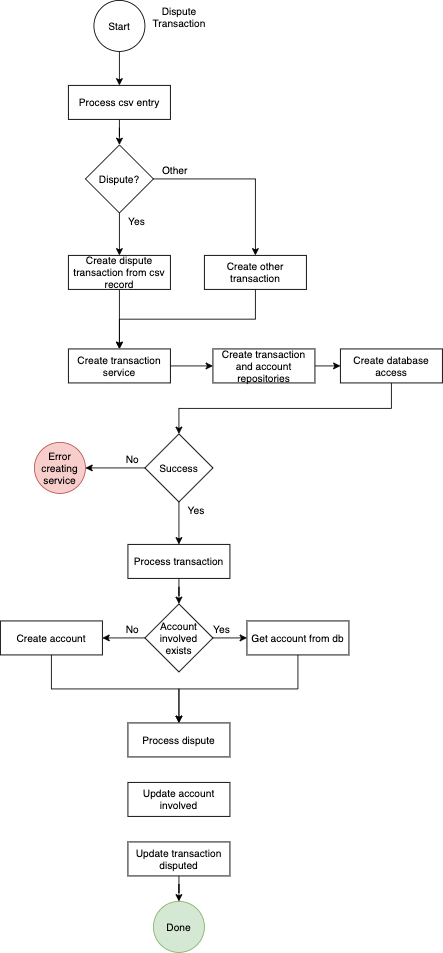

The diagram above was exported from draw.io. Its source (the exported page's mxGraphModel, read from the mxfile embedded in the PNG):
<mxGraphModel dx="1186" dy="610" grid="1" gridSize="10" guides="1" tooltips="1" connect="1" arrows="1" fold="1" page="1" pageScale="1" pageWidth="850" pageHeight="1100" math="0" shadow="0">
  <root>
    <mxCell id="0" />
    <mxCell id="1" parent="0" />
    <mxCell id="oDqSd_sNxpy3irXuBBm0-3" style="edgeStyle=orthogonalEdgeStyle;rounded=0;orthogonalLoop=1;jettySize=auto;html=1;exitX=0.5;exitY=1;exitDx=0;exitDy=0;" edge="1" parent="1" source="oDqSd_sNxpy3irXuBBm0-1">
      <mxGeometry relative="1" as="geometry">
        <mxPoint x="400" y="130" as="targetPoint" />
      </mxGeometry>
    </mxCell>
    <mxCell id="oDqSd_sNxpy3irXuBBm0-1" value="Start" style="ellipse;whiteSpace=wrap;html=1;" vertex="1" parent="1">
      <mxGeometry x="370" y="30" width="60" height="60" as="geometry" />
    </mxCell>
    <mxCell id="oDqSd_sNxpy3irXuBBm0-2" value="Dispute&lt;br&gt;Transaction" style="text;html=1;align=center;verticalAlign=middle;resizable=0;points=[];autosize=1;strokeColor=none;" vertex="1" parent="1">
      <mxGeometry x="430" y="35" width="80" height="30" as="geometry" />
    </mxCell>
    <mxCell id="oDqSd_sNxpy3irXuBBm0-8" style="edgeStyle=orthogonalEdgeStyle;rounded=0;orthogonalLoop=1;jettySize=auto;html=1;exitX=0.5;exitY=1;exitDx=0;exitDy=0;" edge="1" parent="1" source="oDqSd_sNxpy3irXuBBm0-4" target="oDqSd_sNxpy3irXuBBm0-7">
      <mxGeometry relative="1" as="geometry" />
    </mxCell>
    <mxCell id="oDqSd_sNxpy3irXuBBm0-4" value="Process csv entry" style="rounded=0;whiteSpace=wrap;html=1;" vertex="1" parent="1">
      <mxGeometry x="340" y="130" width="120" height="40" as="geometry" />
    </mxCell>
    <mxCell id="oDqSd_sNxpy3irXuBBm0-6" style="edgeStyle=orthogonalEdgeStyle;rounded=0;orthogonalLoop=1;jettySize=auto;html=1;exitX=0.5;exitY=1;exitDx=0;exitDy=0;" edge="1" parent="1" source="oDqSd_sNxpy3irXuBBm0-4" target="oDqSd_sNxpy3irXuBBm0-4">
      <mxGeometry relative="1" as="geometry" />
    </mxCell>
    <mxCell id="oDqSd_sNxpy3irXuBBm0-9" style="edgeStyle=orthogonalEdgeStyle;rounded=0;orthogonalLoop=1;jettySize=auto;html=1;exitX=0.5;exitY=1;exitDx=0;exitDy=0;" edge="1" parent="1" source="oDqSd_sNxpy3irXuBBm0-7">
      <mxGeometry relative="1" as="geometry">
        <mxPoint x="400" y="330" as="targetPoint" />
      </mxGeometry>
    </mxCell>
    <mxCell id="oDqSd_sNxpy3irXuBBm0-13" style="edgeStyle=orthogonalEdgeStyle;rounded=0;orthogonalLoop=1;jettySize=auto;html=1;exitX=1;exitY=0.5;exitDx=0;exitDy=0;entryX=0.5;entryY=0;entryDx=0;entryDy=0;" edge="1" parent="1" source="oDqSd_sNxpy3irXuBBm0-7" target="oDqSd_sNxpy3irXuBBm0-15">
      <mxGeometry relative="1" as="geometry">
        <mxPoint x="530" y="300" as="targetPoint" />
      </mxGeometry>
    </mxCell>
    <mxCell id="oDqSd_sNxpy3irXuBBm0-7" value="Dispute?" style="rhombus;whiteSpace=wrap;html=1;" vertex="1" parent="1">
      <mxGeometry x="360" y="200" width="80" height="80" as="geometry" />
    </mxCell>
    <mxCell id="oDqSd_sNxpy3irXuBBm0-10" value="Yes" style="text;html=1;align=center;verticalAlign=middle;resizable=0;points=[];autosize=1;strokeColor=none;" vertex="1" parent="1">
      <mxGeometry x="400" y="280" width="40" height="20" as="geometry" />
    </mxCell>
    <mxCell id="oDqSd_sNxpy3irXuBBm0-18" style="edgeStyle=orthogonalEdgeStyle;rounded=0;orthogonalLoop=1;jettySize=auto;html=1;exitX=0.5;exitY=1;exitDx=0;exitDy=0;" edge="1" parent="1" source="oDqSd_sNxpy3irXuBBm0-12">
      <mxGeometry relative="1" as="geometry">
        <mxPoint x="400" y="440" as="targetPoint" />
      </mxGeometry>
    </mxCell>
    <mxCell id="oDqSd_sNxpy3irXuBBm0-12" value="Create dispute transaction from csv record" style="rounded=0;whiteSpace=wrap;html=1;" vertex="1" parent="1">
      <mxGeometry x="340" y="330" width="120" height="40" as="geometry" />
    </mxCell>
    <mxCell id="oDqSd_sNxpy3irXuBBm0-14" value="Other" style="text;html=1;align=center;verticalAlign=middle;resizable=0;points=[];autosize=1;strokeColor=none;" vertex="1" parent="1">
      <mxGeometry x="440" y="220" width="50" height="20" as="geometry" />
    </mxCell>
    <mxCell id="oDqSd_sNxpy3irXuBBm0-17" style="edgeStyle=orthogonalEdgeStyle;rounded=0;orthogonalLoop=1;jettySize=auto;html=1;exitX=0.5;exitY=1;exitDx=0;exitDy=0;" edge="1" parent="1" source="oDqSd_sNxpy3irXuBBm0-15">
      <mxGeometry relative="1" as="geometry">
        <mxPoint x="400" y="440" as="targetPoint" />
      </mxGeometry>
    </mxCell>
    <mxCell id="oDqSd_sNxpy3irXuBBm0-15" value="Create other transaction" style="rounded=0;whiteSpace=wrap;html=1;" vertex="1" parent="1">
      <mxGeometry x="500" y="330" width="120" height="40" as="geometry" />
    </mxCell>
    <mxCell id="oDqSd_sNxpy3irXuBBm0-21" style="edgeStyle=orthogonalEdgeStyle;rounded=0;orthogonalLoop=1;jettySize=auto;html=1;exitX=1;exitY=0.5;exitDx=0;exitDy=0;" edge="1" parent="1" source="oDqSd_sNxpy3irXuBBm0-19" target="oDqSd_sNxpy3irXuBBm0-20">
      <mxGeometry relative="1" as="geometry" />
    </mxCell>
    <mxCell id="oDqSd_sNxpy3irXuBBm0-19" value="Create transaction service" style="rounded=0;whiteSpace=wrap;html=1;" vertex="1" parent="1">
      <mxGeometry x="340" y="440" width="120" height="40" as="geometry" />
    </mxCell>
    <mxCell id="oDqSd_sNxpy3irXuBBm0-23" style="edgeStyle=orthogonalEdgeStyle;rounded=0;orthogonalLoop=1;jettySize=auto;html=1;exitX=1;exitY=0.5;exitDx=0;exitDy=0;entryX=0;entryY=0.5;entryDx=0;entryDy=0;" edge="1" parent="1" source="oDqSd_sNxpy3irXuBBm0-20" target="oDqSd_sNxpy3irXuBBm0-22">
      <mxGeometry relative="1" as="geometry" />
    </mxCell>
    <mxCell id="oDqSd_sNxpy3irXuBBm0-20" value="Create transaction and account repositories" style="rounded=0;whiteSpace=wrap;html=1;" vertex="1" parent="1">
      <mxGeometry x="510" y="440" width="120" height="40" as="geometry" />
    </mxCell>
    <mxCell id="oDqSd_sNxpy3irXuBBm0-25" style="edgeStyle=orthogonalEdgeStyle;rounded=0;orthogonalLoop=1;jettySize=auto;html=1;exitX=0.5;exitY=1;exitDx=0;exitDy=0;" edge="1" parent="1" source="oDqSd_sNxpy3irXuBBm0-22">
      <mxGeometry relative="1" as="geometry">
        <mxPoint x="470" y="540" as="targetPoint" />
      </mxGeometry>
    </mxCell>
    <mxCell id="oDqSd_sNxpy3irXuBBm0-22" value="Create database access" style="rounded=0;whiteSpace=wrap;html=1;" vertex="1" parent="1">
      <mxGeometry x="660" y="440" width="120" height="40" as="geometry" />
    </mxCell>
    <mxCell id="oDqSd_sNxpy3irXuBBm0-27" style="edgeStyle=orthogonalEdgeStyle;rounded=0;orthogonalLoop=1;jettySize=auto;html=1;exitX=0;exitY=0.5;exitDx=0;exitDy=0;" edge="1" parent="1" source="oDqSd_sNxpy3irXuBBm0-26">
      <mxGeometry relative="1" as="geometry">
        <mxPoint x="360" y="580" as="targetPoint" />
      </mxGeometry>
    </mxCell>
    <mxCell id="oDqSd_sNxpy3irXuBBm0-30" style="edgeStyle=orthogonalEdgeStyle;rounded=0;orthogonalLoop=1;jettySize=auto;html=1;exitX=0.5;exitY=1;exitDx=0;exitDy=0;" edge="1" parent="1" source="oDqSd_sNxpy3irXuBBm0-26">
      <mxGeometry relative="1" as="geometry">
        <mxPoint x="470" y="670" as="targetPoint" />
      </mxGeometry>
    </mxCell>
    <mxCell id="oDqSd_sNxpy3irXuBBm0-26" value="Success" style="rhombus;whiteSpace=wrap;html=1;" vertex="1" parent="1">
      <mxGeometry x="430" y="540" width="80" height="80" as="geometry" />
    </mxCell>
    <mxCell id="oDqSd_sNxpy3irXuBBm0-28" value="No" style="text;html=1;align=center;verticalAlign=middle;resizable=0;points=[];autosize=1;strokeColor=none;" vertex="1" parent="1">
      <mxGeometry x="400" y="560" width="30" height="20" as="geometry" />
    </mxCell>
    <mxCell id="oDqSd_sNxpy3irXuBBm0-29" value="Error creating service" style="ellipse;whiteSpace=wrap;html=1;fillColor=#f8cecc;strokeColor=#b85450;" vertex="1" parent="1">
      <mxGeometry x="300" y="550" width="60" height="60" as="geometry" />
    </mxCell>
    <mxCell id="oDqSd_sNxpy3irXuBBm0-31" value="Yes" style="text;html=1;align=center;verticalAlign=middle;resizable=0;points=[];autosize=1;strokeColor=none;" vertex="1" parent="1">
      <mxGeometry x="470" y="620" width="40" height="20" as="geometry" />
    </mxCell>
    <mxCell id="oDqSd_sNxpy3irXuBBm0-37" style="edgeStyle=orthogonalEdgeStyle;rounded=0;orthogonalLoop=1;jettySize=auto;html=1;exitX=0.5;exitY=1;exitDx=0;exitDy=0;" edge="1" parent="1" source="oDqSd_sNxpy3irXuBBm0-32" target="oDqSd_sNxpy3irXuBBm0-36">
      <mxGeometry relative="1" as="geometry" />
    </mxCell>
    <mxCell id="oDqSd_sNxpy3irXuBBm0-32" value="Process transaction" style="rounded=0;whiteSpace=wrap;html=1;" vertex="1" parent="1">
      <mxGeometry x="410" y="670" width="120" height="40" as="geometry" />
    </mxCell>
    <mxCell id="oDqSd_sNxpy3irXuBBm0-38" style="edgeStyle=orthogonalEdgeStyle;rounded=0;orthogonalLoop=1;jettySize=auto;html=1;exitX=1;exitY=0.5;exitDx=0;exitDy=0;" edge="1" parent="1" source="oDqSd_sNxpy3irXuBBm0-36">
      <mxGeometry relative="1" as="geometry">
        <mxPoint x="550" y="780" as="targetPoint" />
      </mxGeometry>
    </mxCell>
    <mxCell id="oDqSd_sNxpy3irXuBBm0-40" style="edgeStyle=orthogonalEdgeStyle;rounded=0;orthogonalLoop=1;jettySize=auto;html=1;exitX=0;exitY=0.5;exitDx=0;exitDy=0;" edge="1" parent="1" source="oDqSd_sNxpy3irXuBBm0-36">
      <mxGeometry relative="1" as="geometry">
        <mxPoint x="380" y="780" as="targetPoint" />
      </mxGeometry>
    </mxCell>
    <mxCell id="oDqSd_sNxpy3irXuBBm0-36" value="Account involved exists" style="rhombus;whiteSpace=wrap;html=1;" vertex="1" parent="1">
      <mxGeometry x="430" y="740" width="80" height="80" as="geometry" />
    </mxCell>
    <mxCell id="oDqSd_sNxpy3irXuBBm0-39" value="Yes" style="text;html=1;align=center;verticalAlign=middle;resizable=0;points=[];autosize=1;strokeColor=none;" vertex="1" parent="1">
      <mxGeometry x="500" y="760" width="40" height="20" as="geometry" />
    </mxCell>
    <mxCell id="oDqSd_sNxpy3irXuBBm0-41" value="No" style="text;html=1;align=center;verticalAlign=middle;resizable=0;points=[];autosize=1;strokeColor=none;" vertex="1" parent="1">
      <mxGeometry x="400" y="760" width="30" height="20" as="geometry" />
    </mxCell>
    <mxCell id="oDqSd_sNxpy3irXuBBm0-46" style="edgeStyle=orthogonalEdgeStyle;rounded=0;orthogonalLoop=1;jettySize=auto;html=1;exitX=0.5;exitY=1;exitDx=0;exitDy=0;" edge="1" parent="1" source="oDqSd_sNxpy3irXuBBm0-42">
      <mxGeometry relative="1" as="geometry">
        <mxPoint x="470" y="880" as="targetPoint" />
      </mxGeometry>
    </mxCell>
    <mxCell id="oDqSd_sNxpy3irXuBBm0-42" value="Get account from db" style="rounded=0;whiteSpace=wrap;html=1;" vertex="1" parent="1">
      <mxGeometry x="550" y="760" width="120" height="40" as="geometry" />
    </mxCell>
    <mxCell id="oDqSd_sNxpy3irXuBBm0-45" style="edgeStyle=orthogonalEdgeStyle;rounded=0;orthogonalLoop=1;jettySize=auto;html=1;exitX=0.5;exitY=1;exitDx=0;exitDy=0;" edge="1" parent="1" source="oDqSd_sNxpy3irXuBBm0-43">
      <mxGeometry relative="1" as="geometry">
        <mxPoint x="470" y="880" as="targetPoint" />
      </mxGeometry>
    </mxCell>
    <mxCell id="oDqSd_sNxpy3irXuBBm0-43" value="Create account" style="rounded=0;whiteSpace=wrap;html=1;" vertex="1" parent="1">
      <mxGeometry x="260" y="760" width="120" height="40" as="geometry" />
    </mxCell>
    <mxCell id="oDqSd_sNxpy3irXuBBm0-47" value="Process dispute" style="rounded=0;whiteSpace=wrap;html=1;" vertex="1" parent="1">
      <mxGeometry x="410" y="880" width="120" height="40" as="geometry" />
    </mxCell>
    <mxCell id="oDqSd_sNxpy3irXuBBm0-48" value="Update account involved" style="rounded=0;whiteSpace=wrap;html=1;" vertex="1" parent="1">
      <mxGeometry x="410" y="950" width="120" height="40" as="geometry" />
    </mxCell>
    <mxCell id="oDqSd_sNxpy3irXuBBm0-51" style="edgeStyle=orthogonalEdgeStyle;rounded=0;orthogonalLoop=1;jettySize=auto;html=1;exitX=0.5;exitY=1;exitDx=0;exitDy=0;" edge="1" parent="1" source="oDqSd_sNxpy3irXuBBm0-49" target="oDqSd_sNxpy3irXuBBm0-50">
      <mxGeometry relative="1" as="geometry" />
    </mxCell>
    <mxCell id="oDqSd_sNxpy3irXuBBm0-49" value="Update transaction disputed" style="rounded=0;whiteSpace=wrap;html=1;" vertex="1" parent="1">
      <mxGeometry x="410" y="1020" width="120" height="40" as="geometry" />
    </mxCell>
    <mxCell id="oDqSd_sNxpy3irXuBBm0-50" value="Done" style="ellipse;whiteSpace=wrap;html=1;fillColor=#d5e8d4;strokeColor=#82b366;" vertex="1" parent="1">
      <mxGeometry x="440" y="1090" width="60" height="60" as="geometry" />
    </mxCell>
  </root>
</mxGraphModel>